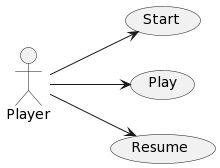

The diagram above was rendered by PlantUML. Its source (embedded in the PNG):
@startuml
left to right direction
actor Player
usecase Start
usecase Play
usecase Resume

Player --> Start
Player --> Play
Player --> Resume
@enduml